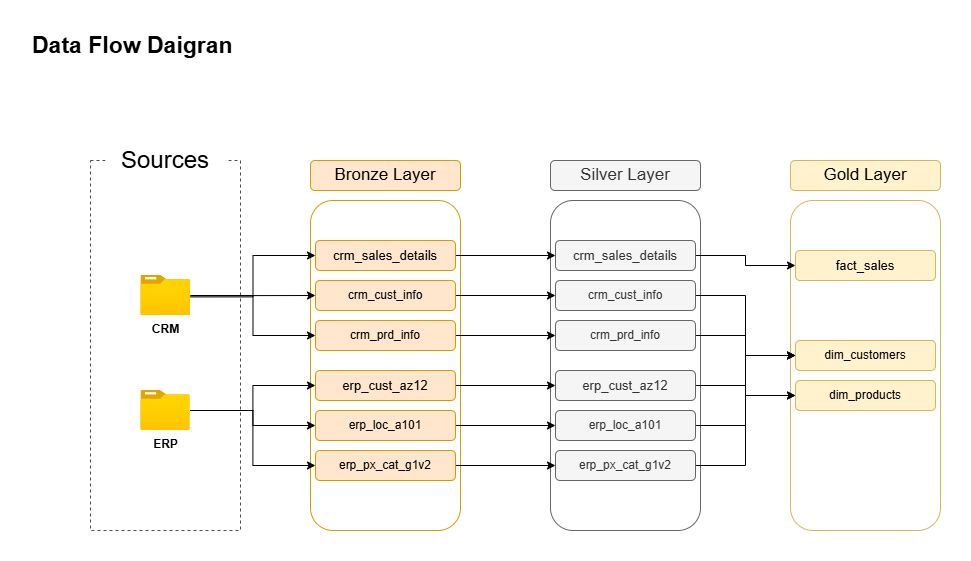

The diagram above was exported from draw.io. Its source (the exported page's mxGraphModel, read from the mxfile embedded in the PNG):
<mxGraphModel dx="1042" dy="626" grid="1" gridSize="10" guides="1" tooltips="1" connect="1" arrows="1" fold="1" page="1" pageScale="1" pageWidth="850" pageHeight="1100" math="0" shadow="0">
  <root>
    <mxCell id="0" />
    <mxCell id="1" parent="0" />
    <mxCell id="tVYNXHtNFq-kJzAmVr61-1" value="&lt;b&gt;&lt;font style=&quot;font-size: 23px;&quot;&gt;Data Flow Daigran&lt;/font&gt;&lt;/b&gt;" style="text;html=1;align=left;verticalAlign=middle;whiteSpace=wrap;rounded=0;" parent="1" vertex="1">
      <mxGeometry x="10" y="20" width="210" height="30" as="geometry" />
    </mxCell>
    <mxCell id="tVYNXHtNFq-kJzAmVr61-3" value="" style="rounded=0;whiteSpace=wrap;html=1;fillColor=none;dashed=1;strokeColor=#4D4D4D;" parent="1" vertex="1">
      <mxGeometry x="70" y="150" width="150" height="370" as="geometry" />
    </mxCell>
    <mxCell id="tVYNXHtNFq-kJzAmVr61-4" value="&lt;font style=&quot;font-size: 24px;&quot;&gt;Sources&lt;/font&gt;" style="rounded=0;whiteSpace=wrap;html=1;fillColor=default;strokeColor=none;gradientColor=none;" parent="1" vertex="1">
      <mxGeometry x="85" y="130" width="120" height="40" as="geometry" />
    </mxCell>
    <mxCell id="tVYNXHtNFq-kJzAmVr61-9" value="Bronze Layer" style="rounded=1;whiteSpace=wrap;html=1;fillColor=#ffe6cc;strokeColor=#d79b00;fontSize=17;" parent="1" vertex="1">
      <mxGeometry x="290" y="150" width="150" height="30" as="geometry" />
    </mxCell>
    <mxCell id="tVYNXHtNFq-kJzAmVr61-10" value="" style="rounded=1;whiteSpace=wrap;html=1;fontSize=17;fillColor=none;strokeColor=#d79b00;" parent="1" vertex="1">
      <mxGeometry x="290" y="190" width="150" height="330" as="geometry" />
    </mxCell>
    <mxCell id="tVYNXHtNFq-kJzAmVr61-11" value="" style="rounded=1;whiteSpace=wrap;html=1;fontSize=17;fillColor=none;strokeColor=#d6b656;" parent="1" vertex="1">
      <mxGeometry x="770" y="190" width="150" height="330" as="geometry" />
    </mxCell>
    <mxCell id="tVYNXHtNFq-kJzAmVr61-12" value="Gold Layer" style="rounded=1;whiteSpace=wrap;html=1;fillColor=#fff2cc;strokeColor=#d6b656;fontSize=17;" parent="1" vertex="1">
      <mxGeometry x="770" y="150" width="150" height="30" as="geometry" />
    </mxCell>
    <mxCell id="tVYNXHtNFq-kJzAmVr61-13" value="" style="rounded=1;whiteSpace=wrap;html=1;fontSize=17;fillColor=none;strokeColor=#666666;fontColor=#333333;" parent="1" vertex="1">
      <mxGeometry x="530" y="190" width="150" height="330" as="geometry" />
    </mxCell>
    <mxCell id="tVYNXHtNFq-kJzAmVr61-14" value="Silver Layer" style="rounded=1;whiteSpace=wrap;html=1;fillColor=#f5f5f5;strokeColor=#666666;fontSize=17;fontColor=#333333;" parent="1" vertex="1">
      <mxGeometry x="530" y="150" width="150" height="30" as="geometry" />
    </mxCell>
    <mxCell id="zQ20tTBjOCP1LKAElcAF-8" style="edgeStyle=orthogonalEdgeStyle;rounded=0;orthogonalLoop=1;jettySize=auto;html=1;entryX=0;entryY=0.5;entryDx=0;entryDy=0;exitX=1;exitY=0.535;exitDx=0;exitDy=0;exitPerimeter=0;" parent="1" source="zQ20tTBjOCP1LKAElcAF-2" target="zQ20tTBjOCP1LKAElcAF-4" edge="1">
      <mxGeometry relative="1" as="geometry">
        <mxPoint x="170" y="260" as="sourcePoint" />
      </mxGeometry>
    </mxCell>
    <mxCell id="zQ20tTBjOCP1LKAElcAF-9" style="edgeStyle=orthogonalEdgeStyle;rounded=0;orthogonalLoop=1;jettySize=auto;html=1;entryX=0;entryY=0.5;entryDx=0;entryDy=0;" parent="1" source="zQ20tTBjOCP1LKAElcAF-2" target="zQ20tTBjOCP1LKAElcAF-6" edge="1">
      <mxGeometry relative="1" as="geometry" />
    </mxCell>
    <mxCell id="zQ20tTBjOCP1LKAElcAF-10" style="edgeStyle=orthogonalEdgeStyle;rounded=0;orthogonalLoop=1;jettySize=auto;html=1;entryX=0;entryY=0.5;entryDx=0;entryDy=0;" parent="1" source="zQ20tTBjOCP1LKAElcAF-2" target="zQ20tTBjOCP1LKAElcAF-7" edge="1">
      <mxGeometry relative="1" as="geometry" />
    </mxCell>
    <mxCell id="zQ20tTBjOCP1LKAElcAF-2" value="CRM" style="image;aspect=fixed;html=1;points=[];align=center;fontSize=12;image=img/lib/azure2/general/Folder_Blank.svg;fontStyle=1" parent="1" vertex="1">
      <mxGeometry x="120.36" y="264.86" width="49.64" height="40.28" as="geometry" />
    </mxCell>
    <mxCell id="zQ20tTBjOCP1LKAElcAF-14" style="edgeStyle=orthogonalEdgeStyle;rounded=0;orthogonalLoop=1;jettySize=auto;html=1;entryX=0;entryY=0.5;entryDx=0;entryDy=0;" parent="1" source="zQ20tTBjOCP1LKAElcAF-3" target="zQ20tTBjOCP1LKAElcAF-13" edge="1">
      <mxGeometry relative="1" as="geometry" />
    </mxCell>
    <mxCell id="zQ20tTBjOCP1LKAElcAF-15" style="edgeStyle=orthogonalEdgeStyle;rounded=0;orthogonalLoop=1;jettySize=auto;html=1;entryX=0;entryY=0.5;entryDx=0;entryDy=0;" parent="1" source="zQ20tTBjOCP1LKAElcAF-3" target="zQ20tTBjOCP1LKAElcAF-12" edge="1">
      <mxGeometry relative="1" as="geometry" />
    </mxCell>
    <mxCell id="zQ20tTBjOCP1LKAElcAF-16" style="edgeStyle=orthogonalEdgeStyle;rounded=0;orthogonalLoop=1;jettySize=auto;html=1;entryX=0;entryY=0.5;entryDx=0;entryDy=0;" parent="1" source="zQ20tTBjOCP1LKAElcAF-3" target="zQ20tTBjOCP1LKAElcAF-11" edge="1">
      <mxGeometry relative="1" as="geometry" />
    </mxCell>
    <mxCell id="zQ20tTBjOCP1LKAElcAF-3" value="ERP" style="image;aspect=fixed;html=1;points=[];align=center;fontSize=12;image=img/lib/azure2/general/Folder_Blank.svg;fontStyle=1" parent="1" vertex="1">
      <mxGeometry x="120.36" y="380" width="49.29" height="40" as="geometry" />
    </mxCell>
    <mxCell id="cJewx3OlcjGB0-qhc8op-7" style="edgeStyle=orthogonalEdgeStyle;rounded=0;orthogonalLoop=1;jettySize=auto;html=1;entryX=0;entryY=0.5;entryDx=0;entryDy=0;" parent="1" source="zQ20tTBjOCP1LKAElcAF-4" target="cJewx3OlcjGB0-qhc8op-1" edge="1">
      <mxGeometry relative="1" as="geometry" />
    </mxCell>
    <mxCell id="zQ20tTBjOCP1LKAElcAF-4" value="&lt;font&gt;crm_sales_details&lt;/font&gt;" style="rounded=1;whiteSpace=wrap;html=1;fillColor=#ffe6cc;strokeColor=#d79b00;fontSize=13;" parent="1" vertex="1">
      <mxGeometry x="295" y="230" width="140" height="30" as="geometry" />
    </mxCell>
    <mxCell id="cJewx3OlcjGB0-qhc8op-8" style="edgeStyle=orthogonalEdgeStyle;rounded=0;orthogonalLoop=1;jettySize=auto;html=1;entryX=0;entryY=0.5;entryDx=0;entryDy=0;" parent="1" source="zQ20tTBjOCP1LKAElcAF-6" target="cJewx3OlcjGB0-qhc8op-2" edge="1">
      <mxGeometry relative="1" as="geometry" />
    </mxCell>
    <mxCell id="zQ20tTBjOCP1LKAElcAF-6" value="&lt;font&gt;crm_cust_info&lt;/font&gt;" style="rounded=1;whiteSpace=wrap;html=1;fillColor=#ffe6cc;strokeColor=#d79b00;fontSize=12;" parent="1" vertex="1">
      <mxGeometry x="295" y="270" width="140" height="30" as="geometry" />
    </mxCell>
    <mxCell id="cJewx3OlcjGB0-qhc8op-9" style="edgeStyle=orthogonalEdgeStyle;rounded=0;orthogonalLoop=1;jettySize=auto;html=1;entryX=0;entryY=0.5;entryDx=0;entryDy=0;" parent="1" source="zQ20tTBjOCP1LKAElcAF-7" target="cJewx3OlcjGB0-qhc8op-3" edge="1">
      <mxGeometry relative="1" as="geometry" />
    </mxCell>
    <mxCell id="zQ20tTBjOCP1LKAElcAF-7" value="&lt;font&gt;crm_prd_info&lt;/font&gt;" style="rounded=1;whiteSpace=wrap;html=1;fillColor=#ffe6cc;strokeColor=#d79b00;fontSize=12;" parent="1" vertex="1">
      <mxGeometry x="295" y="310" width="140" height="30" as="geometry" />
    </mxCell>
    <mxCell id="cJewx3OlcjGB0-qhc8op-12" style="edgeStyle=orthogonalEdgeStyle;rounded=0;orthogonalLoop=1;jettySize=auto;html=1;exitX=1;exitY=0.5;exitDx=0;exitDy=0;entryX=0;entryY=0.5;entryDx=0;entryDy=0;" parent="1" source="zQ20tTBjOCP1LKAElcAF-11" target="cJewx3OlcjGB0-qhc8op-6" edge="1">
      <mxGeometry relative="1" as="geometry" />
    </mxCell>
    <mxCell id="zQ20tTBjOCP1LKAElcAF-11" value="&lt;font&gt;erp_px_cat_g1v2&lt;/font&gt;" style="rounded=1;whiteSpace=wrap;html=1;fillColor=#ffe6cc;strokeColor=#d79b00;fontSize=12;" parent="1" vertex="1">
      <mxGeometry x="295" y="440" width="140" height="30" as="geometry" />
    </mxCell>
    <mxCell id="cJewx3OlcjGB0-qhc8op-11" style="edgeStyle=orthogonalEdgeStyle;rounded=0;orthogonalLoop=1;jettySize=auto;html=1;entryX=0;entryY=0.5;entryDx=0;entryDy=0;" parent="1" source="zQ20tTBjOCP1LKAElcAF-12" target="cJewx3OlcjGB0-qhc8op-5" edge="1">
      <mxGeometry relative="1" as="geometry" />
    </mxCell>
    <mxCell id="zQ20tTBjOCP1LKAElcAF-12" value="&lt;font&gt;erp_loc_a101&lt;/font&gt;" style="rounded=1;whiteSpace=wrap;html=1;fillColor=#ffe6cc;strokeColor=#d79b00;fontSize=12;" parent="1" vertex="1">
      <mxGeometry x="295" y="400" width="140" height="30" as="geometry" />
    </mxCell>
    <mxCell id="cJewx3OlcjGB0-qhc8op-10" style="edgeStyle=orthogonalEdgeStyle;rounded=0;orthogonalLoop=1;jettySize=auto;html=1;entryX=0;entryY=0.5;entryDx=0;entryDy=0;" parent="1" source="zQ20tTBjOCP1LKAElcAF-13" target="cJewx3OlcjGB0-qhc8op-4" edge="1">
      <mxGeometry relative="1" as="geometry" />
    </mxCell>
    <mxCell id="zQ20tTBjOCP1LKAElcAF-13" value="&lt;font&gt;erp_cust_az12&lt;/font&gt;" style="rounded=1;whiteSpace=wrap;html=1;fillColor=#ffe6cc;strokeColor=#d79b00;fontSize=13;" parent="1" vertex="1">
      <mxGeometry x="295" y="360" width="140" height="30" as="geometry" />
    </mxCell>
    <mxCell id="EjSXLOwCmbATOBKsldv1-5" style="edgeStyle=orthogonalEdgeStyle;rounded=0;orthogonalLoop=1;jettySize=auto;html=1;entryX=0;entryY=0.5;entryDx=0;entryDy=0;" edge="1" parent="1" source="cJewx3OlcjGB0-qhc8op-1" target="EjSXLOwCmbATOBKsldv1-1">
      <mxGeometry relative="1" as="geometry" />
    </mxCell>
    <mxCell id="cJewx3OlcjGB0-qhc8op-1" value="&lt;font&gt;crm_sales_details&lt;/font&gt;" style="rounded=1;whiteSpace=wrap;html=1;fillColor=#f5f5f5;strokeColor=#666666;fontSize=13;fontColor=#333333;" parent="1" vertex="1">
      <mxGeometry x="535" y="230" width="140" height="30" as="geometry" />
    </mxCell>
    <mxCell id="EjSXLOwCmbATOBKsldv1-6" style="edgeStyle=orthogonalEdgeStyle;rounded=0;orthogonalLoop=1;jettySize=auto;html=1;entryX=0;entryY=0.5;entryDx=0;entryDy=0;jumpStyle=gap;jumpSize=11;" edge="1" parent="1" source="cJewx3OlcjGB0-qhc8op-2" target="EjSXLOwCmbATOBKsldv1-2">
      <mxGeometry relative="1" as="geometry" />
    </mxCell>
    <mxCell id="cJewx3OlcjGB0-qhc8op-2" value="&lt;font&gt;crm_cust_info&lt;/font&gt;" style="rounded=1;whiteSpace=wrap;html=1;fillColor=#f5f5f5;strokeColor=#666666;fontSize=12;fontColor=#333333;" parent="1" vertex="1">
      <mxGeometry x="535" y="270" width="140" height="30" as="geometry" />
    </mxCell>
    <mxCell id="EjSXLOwCmbATOBKsldv1-10" style="edgeStyle=orthogonalEdgeStyle;rounded=0;orthogonalLoop=1;jettySize=auto;html=1;entryX=0;entryY=0.5;entryDx=0;entryDy=0;jumpStyle=gap;jumpSize=11;" edge="1" parent="1" source="cJewx3OlcjGB0-qhc8op-3" target="EjSXLOwCmbATOBKsldv1-3">
      <mxGeometry relative="1" as="geometry" />
    </mxCell>
    <mxCell id="cJewx3OlcjGB0-qhc8op-3" value="&lt;font&gt;crm_prd_info&lt;/font&gt;" style="rounded=1;whiteSpace=wrap;html=1;fillColor=#f5f5f5;strokeColor=#666666;fontSize=12;fontColor=#333333;" parent="1" vertex="1">
      <mxGeometry x="535" y="310" width="140" height="30" as="geometry" />
    </mxCell>
    <mxCell id="EjSXLOwCmbATOBKsldv1-7" style="edgeStyle=orthogonalEdgeStyle;rounded=0;orthogonalLoop=1;jettySize=auto;html=1;entryX=0;entryY=0.5;entryDx=0;entryDy=0;jumpStyle=gap;jumpSize=11;" edge="1" parent="1" source="cJewx3OlcjGB0-qhc8op-4" target="EjSXLOwCmbATOBKsldv1-2">
      <mxGeometry relative="1" as="geometry" />
    </mxCell>
    <mxCell id="cJewx3OlcjGB0-qhc8op-4" value="&lt;font&gt;erp_cust_az12&lt;/font&gt;" style="rounded=1;whiteSpace=wrap;html=1;fillColor=#f5f5f5;strokeColor=#666666;fontSize=13;fontColor=#333333;" parent="1" vertex="1">
      <mxGeometry x="535" y="360" width="140" height="30" as="geometry" />
    </mxCell>
    <mxCell id="EjSXLOwCmbATOBKsldv1-8" style="edgeStyle=orthogonalEdgeStyle;rounded=0;orthogonalLoop=1;jettySize=auto;html=1;entryX=0;entryY=0.5;entryDx=0;entryDy=0;jumpStyle=gap;jumpSize=11;" edge="1" parent="1" source="cJewx3OlcjGB0-qhc8op-5" target="EjSXLOwCmbATOBKsldv1-2">
      <mxGeometry relative="1" as="geometry" />
    </mxCell>
    <mxCell id="cJewx3OlcjGB0-qhc8op-5" value="&lt;font&gt;erp_loc_a101&lt;/font&gt;" style="rounded=1;whiteSpace=wrap;html=1;fillColor=#f5f5f5;strokeColor=#666666;fontSize=12;fontColor=#333333;" parent="1" vertex="1">
      <mxGeometry x="535" y="400" width="140" height="30" as="geometry" />
    </mxCell>
    <mxCell id="EjSXLOwCmbATOBKsldv1-11" style="edgeStyle=orthogonalEdgeStyle;rounded=0;orthogonalLoop=1;jettySize=auto;html=1;entryX=0;entryY=0.5;entryDx=0;entryDy=0;jumpStyle=gap;jumpSize=11;" edge="1" parent="1" source="cJewx3OlcjGB0-qhc8op-6" target="EjSXLOwCmbATOBKsldv1-3">
      <mxGeometry relative="1" as="geometry" />
    </mxCell>
    <mxCell id="cJewx3OlcjGB0-qhc8op-6" value="&lt;font&gt;erp_px_cat_g1v2&lt;/font&gt;" style="rounded=1;whiteSpace=wrap;html=1;fillColor=#f5f5f5;strokeColor=#666666;fontSize=12;fontColor=#333333;" parent="1" vertex="1">
      <mxGeometry x="535" y="440" width="140" height="30" as="geometry" />
    </mxCell>
    <mxCell id="EjSXLOwCmbATOBKsldv1-1" value="&lt;font&gt;fact_sales&lt;/font&gt;" style="rounded=1;whiteSpace=wrap;html=1;fillColor=#fff2cc;strokeColor=#d6b656;fontSize=13;" vertex="1" parent="1">
      <mxGeometry x="775" y="240" width="140" height="30" as="geometry" />
    </mxCell>
    <mxCell id="EjSXLOwCmbATOBKsldv1-2" value="&lt;font&gt;dim_customers&lt;/font&gt;" style="rounded=1;whiteSpace=wrap;html=1;fillColor=#fff2cc;strokeColor=#d6b656;fontSize=12;" vertex="1" parent="1">
      <mxGeometry x="775" y="330" width="140" height="30" as="geometry" />
    </mxCell>
    <mxCell id="EjSXLOwCmbATOBKsldv1-3" value="&lt;font&gt;dim_products&lt;/font&gt;" style="rounded=1;whiteSpace=wrap;html=1;fillColor=#fff2cc;strokeColor=#d6b656;fontSize=12;" vertex="1" parent="1">
      <mxGeometry x="775" y="370" width="140" height="30" as="geometry" />
    </mxCell>
  </root>
</mxGraphModel>